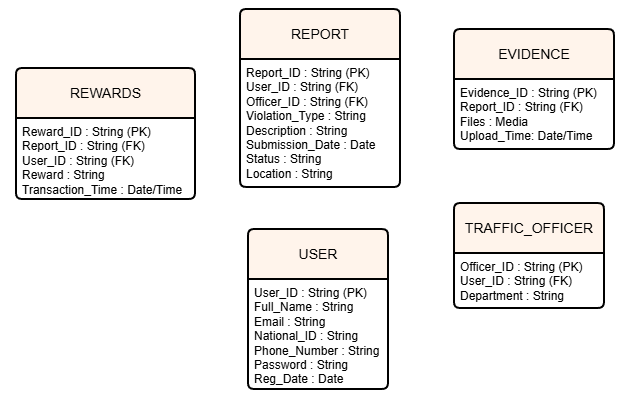

The diagram above was exported from draw.io. Its source (the exported page's mxGraphModel, read from the mxfile embedded in the PNG):
<mxGraphModel dx="1892" dy="562" grid="1" gridSize="10" guides="1" tooltips="1" connect="1" arrows="1" fold="1" page="1" pageScale="1" pageWidth="850" pageHeight="1100" math="0" shadow="0">
  <root>
    <mxCell id="0" />
    <mxCell id="1" parent="0" />
    <mxCell id="hD83tVkmCfkSy0WG-wSv-1" parent="1" style="rounded=0;whiteSpace=wrap;html=1;strokeColor=none;fillColor=default;" value="" vertex="1">
      <mxGeometry height="399" width="628" x="-38" y="161" as="geometry" />
    </mxCell>
    <mxCell id="hD83tVkmCfkSy0WG-wSv-2" parent="1" style="swimlane;childLayout=stackLayout;horizontal=1;startSize=50;horizontalStack=0;rounded=1;fontSize=14;fontStyle=0;strokeWidth=2;resizeParent=0;resizeLast=1;shadow=0;dashed=0;align=center;arcSize=4;whiteSpace=wrap;html=1;fillColor=#FFF4EB;" value="USER" vertex="1">
      <mxGeometry height="160" width="140" x="210" y="390" as="geometry" />
    </mxCell>
    <mxCell id="hD83tVkmCfkSy0WG-wSv-3" parent="hD83tVkmCfkSy0WG-wSv-2" style="align=left;strokeColor=none;fillColor=none;spacingLeft=4;spacingRight=4;fontSize=12;verticalAlign=top;resizable=0;rotatable=0;part=1;html=1;whiteSpace=wrap;" value="User_ID : String (PK)&lt;div&gt;&lt;div&gt;Full_Name : String&lt;/div&gt;&lt;div&gt;Email : String&lt;/div&gt;&lt;div&gt;National_ID : String&lt;/div&gt;&lt;div&gt;Phone_Number : String&lt;/div&gt;&lt;div&gt;Password : String&lt;/div&gt;&lt;div&gt;Reg_Date : Date&lt;/div&gt;&lt;/div&gt;" vertex="1">
      <mxGeometry height="110" width="140" y="50" as="geometry" />
    </mxCell>
    <mxCell id="hD83tVkmCfkSy0WG-wSv-4" parent="1" style="swimlane;childLayout=stackLayout;horizontal=1;startSize=50;horizontalStack=0;rounded=1;fontSize=14;fontStyle=0;strokeWidth=2;resizeParent=0;resizeLast=1;shadow=0;dashed=0;align=center;arcSize=4;whiteSpace=wrap;html=1;fillColor=#FFF4EB;" value="TRAFFIC_OFFICER" vertex="1">
      <mxGeometry height="105" width="150" x="416" y="364" as="geometry" />
    </mxCell>
    <mxCell id="hD83tVkmCfkSy0WG-wSv-5" parent="hD83tVkmCfkSy0WG-wSv-4" style="align=left;strokeColor=none;fillColor=none;spacingLeft=4;spacingRight=4;fontSize=12;verticalAlign=top;resizable=0;rotatable=0;part=1;html=1;whiteSpace=wrap;" value="Officer_ID : String (PK)&lt;div&gt;User_ID : String (FK)&lt;/div&gt;&lt;div&gt;Department : String&lt;/div&gt;" vertex="1">
      <mxGeometry height="55" width="150" y="50" as="geometry" />
    </mxCell>
    <mxCell id="hD83tVkmCfkSy0WG-wSv-6" parent="1" style="swimlane;childLayout=stackLayout;horizontal=1;startSize=50;horizontalStack=0;rounded=1;fontSize=14;fontStyle=0;strokeWidth=2;resizeParent=0;resizeLast=1;shadow=0;dashed=0;align=center;arcSize=4;whiteSpace=wrap;html=1;fillColor=#FFF4EB;" value="REPORT" vertex="1">
      <mxGeometry height="178" width="160" x="202" y="170" as="geometry" />
    </mxCell>
    <mxCell id="hD83tVkmCfkSy0WG-wSv-7" parent="hD83tVkmCfkSy0WG-wSv-6" style="align=left;strokeColor=none;fillColor=none;spacingLeft=4;spacingRight=4;fontSize=12;verticalAlign=top;resizable=0;rotatable=0;part=1;html=1;whiteSpace=wrap;" value="Report_ID : String (PK)&lt;div&gt;User_ID : String (FK)&lt;br&gt;&lt;div&gt;Officer_ID : String (FK)&lt;/div&gt;&lt;div&gt;&lt;span style=&quot;background-color: transparent; color: light-dark(rgb(0, 0, 0), rgb(255, 255, 255));&quot;&gt;Violation_Type : String&lt;/span&gt;&lt;/div&gt;&lt;div&gt;Description : String&lt;/div&gt;&lt;div&gt;Submission_Date : Date&lt;/div&gt;&lt;div&gt;Status : String&lt;/div&gt;&lt;div&gt;Location : String&lt;/div&gt;&lt;/div&gt;" vertex="1">
      <mxGeometry height="128" width="160" y="50" as="geometry" />
    </mxCell>
    <mxCell id="hD83tVkmCfkSy0WG-wSv-8" parent="1" style="swimlane;childLayout=stackLayout;horizontal=1;startSize=50;horizontalStack=0;rounded=1;fontSize=14;fontStyle=0;strokeWidth=2;resizeParent=0;resizeLast=1;shadow=0;dashed=0;align=center;arcSize=4;whiteSpace=wrap;html=1;fillColor=#FFF4EB;" value="EVIDENCE" vertex="1">
      <mxGeometry height="120" width="160" x="416" y="190" as="geometry" />
    </mxCell>
    <mxCell id="hD83tVkmCfkSy0WG-wSv-9" parent="hD83tVkmCfkSy0WG-wSv-8" style="align=left;strokeColor=none;fillColor=none;spacingLeft=4;spacingRight=4;fontSize=12;verticalAlign=top;resizable=0;rotatable=0;part=1;html=1;whiteSpace=wrap;" value="&lt;div&gt;Evidence_ID : String (PK)&lt;/div&gt;Report_ID : String (FK)&lt;div&gt;Files : Media&lt;/div&gt;&lt;div&gt;Upload_Time: Date/Time&lt;/div&gt;&lt;div&gt;&lt;br&gt;&lt;/div&gt;" vertex="1">
      <mxGeometry height="70" width="160" y="50" as="geometry" />
    </mxCell>
    <mxCell id="hD83tVkmCfkSy0WG-wSv-10" parent="1" style="swimlane;childLayout=stackLayout;horizontal=1;startSize=50;horizontalStack=0;rounded=1;fontSize=14;fontStyle=0;strokeWidth=2;resizeParent=0;resizeLast=1;shadow=0;dashed=0;align=center;arcSize=4;whiteSpace=wrap;html=1;fillColor=#FFF4EB;" value="REWARDS" vertex="1">
      <mxGeometry height="131" width="179" x="-22" y="229" as="geometry" />
    </mxCell>
    <mxCell id="hD83tVkmCfkSy0WG-wSv-11" parent="hD83tVkmCfkSy0WG-wSv-10" style="align=left;strokeColor=none;fillColor=none;spacingLeft=4;spacingRight=4;fontSize=12;verticalAlign=top;resizable=0;rotatable=0;part=1;html=1;whiteSpace=wrap;" value="&lt;div&gt;Reward_ID : String (PK)&lt;/div&gt;Report_ID : String (FK)&lt;div&gt;User_ID : String (FK)&lt;/div&gt;&lt;div&gt;Reward : String&lt;/div&gt;&lt;div&gt;Transaction_Time : Date/Time&lt;/div&gt;" vertex="1">
      <mxGeometry height="81" width="179" y="50" as="geometry" />
    </mxCell>
  </root>
</mxGraphModel>